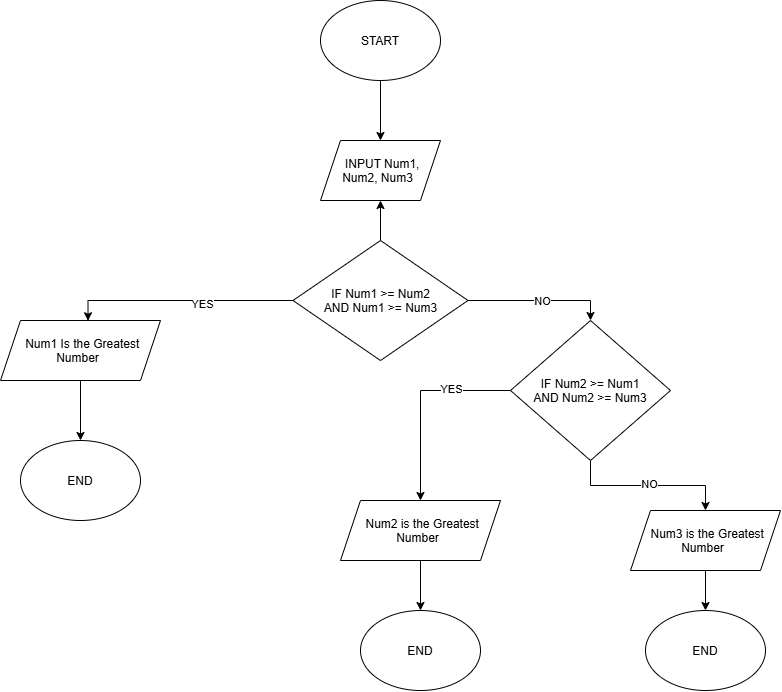

The diagram above was exported from draw.io. Its source (the exported page's mxGraphModel, read from the mxfile embedded in the PNG):
<mxGraphModel dx="1201" dy="718" grid="1" gridSize="10" guides="1" tooltips="1" connect="1" arrows="1" fold="1" page="1" pageScale="1" pageWidth="850" pageHeight="1100" math="0" shadow="0">
  <root>
    <mxCell id="0" />
    <mxCell id="1" parent="0" />
    <mxCell id="eSDmJC3IdoEPdrEeG0vf-3" edge="1" parent="1" source="eSDmJC3IdoEPdrEeG0vf-1" style="edgeStyle=orthogonalEdgeStyle;rounded=0;orthogonalLoop=1;jettySize=auto;html=1;exitX=0.5;exitY=1;exitDx=0;exitDy=0;entryX=0.5;entryY=0;entryDx=0;entryDy=0;" target="eSDmJC3IdoEPdrEeG0vf-2">
      <mxGeometry relative="1" as="geometry" />
    </mxCell>
    <mxCell id="eSDmJC3IdoEPdrEeG0vf-1" parent="1" style="ellipse;whiteSpace=wrap;html=1;shapeInside=1;" value="START" vertex="1">
      <mxGeometry height="80" width="120" x="380" y="60" as="geometry" />
    </mxCell>
    <mxCell id="eSDmJC3IdoEPdrEeG0vf-2" parent="1" style="shape=parallelogram;perimeter=parallelogramPerimeter;whiteSpace=wrap;html=1;shapeInside=1;fixedSize=1;" value="INPUT Num1, Num2, Num3" vertex="1">
      <mxGeometry height="60" width="120" x="380" y="200" as="geometry" />
    </mxCell>
    <mxCell id="eSDmJC3IdoEPdrEeG0vf-5" edge="1" parent="1" source="eSDmJC3IdoEPdrEeG0vf-4" style="edgeStyle=orthogonalEdgeStyle;rounded=0;orthogonalLoop=1;jettySize=auto;html=1;entryX=0.5;entryY=1;entryDx=0;entryDy=0;" target="eSDmJC3IdoEPdrEeG0vf-2">
      <mxGeometry relative="1" as="geometry" />
    </mxCell>
    <mxCell id="eSDmJC3IdoEPdrEeG0vf-19" edge="1" parent="1" source="eSDmJC3IdoEPdrEeG0vf-4" style="edgeStyle=orthogonalEdgeStyle;rounded=0;orthogonalLoop=1;jettySize=auto;html=1;exitX=1;exitY=0.5;exitDx=0;exitDy=0;entryX=0.5;entryY=0;entryDx=0;entryDy=0;" target="eSDmJC3IdoEPdrEeG0vf-15">
      <mxGeometry relative="1" as="geometry" />
    </mxCell>
    <mxCell id="eSDmJC3IdoEPdrEeG0vf-20" connectable="0" parent="eSDmJC3IdoEPdrEeG0vf-19" style="edgeLabel;html=1;align=center;verticalAlign=middle;resizable=0;points=[];" value="NO" vertex="1">
      <mxGeometry relative="1" x="0.0418" as="geometry">
        <mxPoint as="offset" />
      </mxGeometry>
    </mxCell>
    <mxCell id="eSDmJC3IdoEPdrEeG0vf-4" parent="1" style="rhombus;whiteSpace=wrap;html=1;shapeInside=1;" value="IF Num1 &amp;gt;= Num2 AND Num1 &amp;gt;= Num3" vertex="1">
      <mxGeometry height="120" width="175" x="352.5" y="300" as="geometry" />
    </mxCell>
    <mxCell id="eSDmJC3IdoEPdrEeG0vf-32" edge="1" parent="1" source="eSDmJC3IdoEPdrEeG0vf-6" style="edgeStyle=orthogonalEdgeStyle;rounded=0;orthogonalLoop=1;jettySize=auto;html=1;entryX=0.5;entryY=0;entryDx=0;entryDy=0;" target="eSDmJC3IdoEPdrEeG0vf-31">
      <mxGeometry relative="1" as="geometry" />
    </mxCell>
    <mxCell id="eSDmJC3IdoEPdrEeG0vf-6" parent="1" style="shape=parallelogram;perimeter=parallelogramPerimeter;whiteSpace=wrap;html=1;shapeInside=1;fixedSize=1;" value="Num1 Is the Greatest Number" vertex="1">
      <mxGeometry height="60" width="160" x="60" y="380" as="geometry" />
    </mxCell>
    <mxCell id="eSDmJC3IdoEPdrEeG0vf-24" edge="1" parent="1" source="eSDmJC3IdoEPdrEeG0vf-15" style="edgeStyle=orthogonalEdgeStyle;rounded=0;orthogonalLoop=1;jettySize=auto;html=1;entryX=0.5;entryY=0;entryDx=0;entryDy=0;" target="eSDmJC3IdoEPdrEeG0vf-23">
      <mxGeometry relative="1" as="geometry" />
    </mxCell>
    <mxCell id="eSDmJC3IdoEPdrEeG0vf-25" connectable="0" parent="eSDmJC3IdoEPdrEeG0vf-24" style="edgeLabel;html=1;align=center;verticalAlign=middle;resizable=0;points=[];" value="YES" vertex="1">
      <mxGeometry relative="1" x="-0.4042" y="-2" as="geometry">
        <mxPoint as="offset" />
      </mxGeometry>
    </mxCell>
    <mxCell id="eSDmJC3IdoEPdrEeG0vf-29" edge="1" parent="1" source="eSDmJC3IdoEPdrEeG0vf-15" style="edgeStyle=orthogonalEdgeStyle;rounded=0;orthogonalLoop=1;jettySize=auto;html=1;entryX=0.5;entryY=0;entryDx=0;entryDy=0;" target="eSDmJC3IdoEPdrEeG0vf-26">
      <mxGeometry relative="1" as="geometry" />
    </mxCell>
    <mxCell id="eSDmJC3IdoEPdrEeG0vf-30" connectable="0" parent="eSDmJC3IdoEPdrEeG0vf-29" style="edgeLabel;html=1;align=center;verticalAlign=middle;resizable=0;points=[];" value="NO" vertex="1">
      <mxGeometry relative="1" x="0.0101" y="2" as="geometry">
        <mxPoint as="offset" />
      </mxGeometry>
    </mxCell>
    <mxCell id="eSDmJC3IdoEPdrEeG0vf-15" parent="1" style="rhombus;whiteSpace=wrap;html=1;shapeInside=1;" value="IF Num2 &amp;gt;= Num1 AND Num2 &amp;gt;= Num3" vertex="1">
      <mxGeometry height="140" width="160" x="570" y="380" as="geometry" />
    </mxCell>
    <mxCell id="eSDmJC3IdoEPdrEeG0vf-21" edge="1" parent="1" source="eSDmJC3IdoEPdrEeG0vf-4" style="edgeStyle=orthogonalEdgeStyle;rounded=0;orthogonalLoop=1;jettySize=auto;html=1;entryX=0.547;entryY=0.004;entryDx=0;entryDy=0;entryPerimeter=0;" target="eSDmJC3IdoEPdrEeG0vf-6">
      <mxGeometry relative="1" as="geometry" />
    </mxCell>
    <mxCell id="eSDmJC3IdoEPdrEeG0vf-22" connectable="0" parent="eSDmJC3IdoEPdrEeG0vf-21" style="edgeLabel;html=1;align=center;verticalAlign=middle;resizable=0;points=[];" value="YES" vertex="1">
      <mxGeometry relative="1" x="-0.1905" y="3" as="geometry">
        <mxPoint as="offset" />
      </mxGeometry>
    </mxCell>
    <mxCell id="eSDmJC3IdoEPdrEeG0vf-35" edge="1" parent="1" source="eSDmJC3IdoEPdrEeG0vf-23" style="edgeStyle=orthogonalEdgeStyle;rounded=0;orthogonalLoop=1;jettySize=auto;html=1;exitX=0.5;exitY=1;exitDx=0;exitDy=0;entryX=0.5;entryY=0;entryDx=0;entryDy=0;" target="eSDmJC3IdoEPdrEeG0vf-33">
      <mxGeometry relative="1" as="geometry" />
    </mxCell>
    <mxCell id="eSDmJC3IdoEPdrEeG0vf-23" parent="1" style="shape=parallelogram;perimeter=parallelogramPerimeter;whiteSpace=wrap;html=1;shapeInside=1;fixedSize=1;" value="Num2 is the Greatest Number" vertex="1">
      <mxGeometry height="60" width="160" x="400" y="560" as="geometry" />
    </mxCell>
    <mxCell id="eSDmJC3IdoEPdrEeG0vf-36" edge="1" parent="1" source="eSDmJC3IdoEPdrEeG0vf-26" style="edgeStyle=orthogonalEdgeStyle;rounded=0;orthogonalLoop=1;jettySize=auto;html=1;exitX=0.5;exitY=1;exitDx=0;exitDy=0;entryX=0.5;entryY=0;entryDx=0;entryDy=0;" target="eSDmJC3IdoEPdrEeG0vf-34">
      <mxGeometry relative="1" as="geometry" />
    </mxCell>
    <mxCell id="eSDmJC3IdoEPdrEeG0vf-26" parent="1" style="shape=parallelogram;perimeter=parallelogramPerimeter;whiteSpace=wrap;html=1;shapeInside=1;fixedSize=1;" value="Num3 is the Greatest Number" vertex="1">
      <mxGeometry height="60" width="150" x="690" y="570" as="geometry" />
    </mxCell>
    <mxCell id="eSDmJC3IdoEPdrEeG0vf-31" parent="1" style="ellipse;whiteSpace=wrap;html=1;shapeInside=1;" value="END" vertex="1">
      <mxGeometry height="80" width="120" x="80" y="500" as="geometry" />
    </mxCell>
    <mxCell id="eSDmJC3IdoEPdrEeG0vf-33" parent="1" style="ellipse;whiteSpace=wrap;html=1;shapeInside=1;" value="END" vertex="1">
      <mxGeometry height="80" width="120" x="420" y="670" as="geometry" />
    </mxCell>
    <mxCell id="eSDmJC3IdoEPdrEeG0vf-34" parent="1" style="ellipse;whiteSpace=wrap;html=1;shapeInside=1;" value="END" vertex="1">
      <mxGeometry height="80" width="120" x="705" y="670" as="geometry" />
    </mxCell>
  </root>
</mxGraphModel>